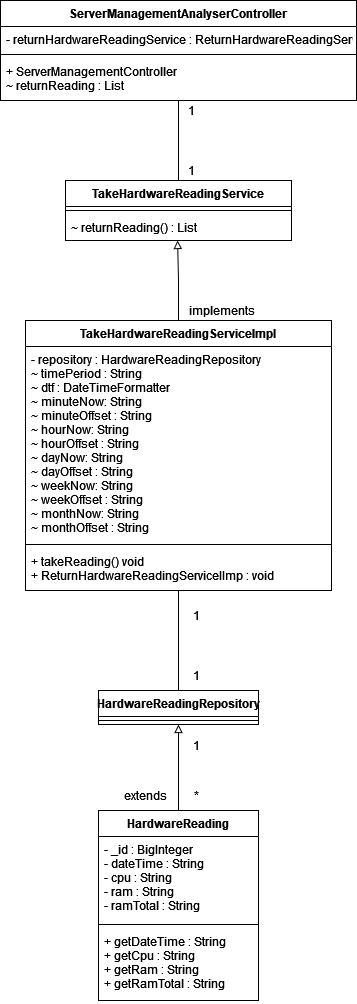

The diagram above was exported from draw.io. Its source (the exported page's mxGraphModel, read from the mxfile embedded in the PNG):
<mxGraphModel dx="1647" dy="909" grid="1" gridSize="10" guides="1" tooltips="1" connect="1" arrows="1" fold="1" page="1" pageScale="1" pageWidth="827" pageHeight="1169" math="0" shadow="0">
  <root>
    <mxCell id="0" />
    <mxCell id="1" parent="0" />
    <mxCell id="SxmBoxdIOeCgQ3alWcWk-9" style="edgeStyle=orthogonalEdgeStyle;rounded=0;orthogonalLoop=1;jettySize=auto;html=1;exitX=0.5;exitY=1;exitDx=0;exitDy=0;entryX=0.5;entryY=0;entryDx=0;entryDy=0;endArrow=none;endFill=0;" parent="1" source="SxmBoxdIOeCgQ3alWcWk-1" target="SxmBoxdIOeCgQ3alWcWk-5" edge="1">
      <mxGeometry relative="1" as="geometry" />
    </mxCell>
    <mxCell id="SxmBoxdIOeCgQ3alWcWk-1" value="ServerManagementAnalyserController" style="swimlane;fontStyle=1;align=center;verticalAlign=top;childLayout=stackLayout;horizontal=1;startSize=26;horizontalStack=0;resizeParent=1;resizeParentMax=0;resizeLast=0;collapsible=1;marginBottom=0;" parent="1" vertex="1">
      <mxGeometry x="269" y="80" width="356" height="100" as="geometry" />
    </mxCell>
    <mxCell id="SxmBoxdIOeCgQ3alWcWk-2" value="- returnHardwareReadingService : ReturnHardwareReadingService" style="text;strokeColor=none;fillColor=none;align=left;verticalAlign=top;spacingLeft=4;spacingRight=4;overflow=hidden;rotatable=0;points=[[0,0.5],[1,0.5]];portConstraint=eastwest;" parent="SxmBoxdIOeCgQ3alWcWk-1" vertex="1">
      <mxGeometry y="26" width="356" height="24" as="geometry" />
    </mxCell>
    <mxCell id="SxmBoxdIOeCgQ3alWcWk-3" value="" style="line;strokeWidth=1;fillColor=none;align=left;verticalAlign=middle;spacingTop=-1;spacingLeft=3;spacingRight=3;rotatable=0;labelPosition=right;points=[];portConstraint=eastwest;" parent="SxmBoxdIOeCgQ3alWcWk-1" vertex="1">
      <mxGeometry y="50" width="356" height="8" as="geometry" />
    </mxCell>
    <mxCell id="SxmBoxdIOeCgQ3alWcWk-4" value="+ ServerManagementController&#10;~ returnReading : List&#10;" style="text;strokeColor=none;fillColor=none;align=left;verticalAlign=top;spacingLeft=4;spacingRight=4;overflow=hidden;rotatable=0;points=[[0,0.5],[1,0.5]];portConstraint=eastwest;" parent="SxmBoxdIOeCgQ3alWcWk-1" vertex="1">
      <mxGeometry y="58" width="356" height="42" as="geometry" />
    </mxCell>
    <mxCell id="SxmBoxdIOeCgQ3alWcWk-5" value="TakeHardwareReadingService" style="swimlane;fontStyle=1;align=center;verticalAlign=top;childLayout=stackLayout;horizontal=1;startSize=26;horizontalStack=0;resizeParent=1;resizeParentMax=0;resizeLast=0;collapsible=1;marginBottom=0;" parent="1" vertex="1">
      <mxGeometry x="334" y="260" width="226" height="60" as="geometry" />
    </mxCell>
    <mxCell id="SxmBoxdIOeCgQ3alWcWk-7" value="" style="line;strokeWidth=1;fillColor=none;align=left;verticalAlign=middle;spacingTop=-1;spacingLeft=3;spacingRight=3;rotatable=0;labelPosition=right;points=[];portConstraint=eastwest;" parent="SxmBoxdIOeCgQ3alWcWk-5" vertex="1">
      <mxGeometry y="26" width="226" height="8" as="geometry" />
    </mxCell>
    <mxCell id="SxmBoxdIOeCgQ3alWcWk-8" value="~ returnReading() : List" style="text;strokeColor=none;fillColor=none;align=left;verticalAlign=top;spacingLeft=4;spacingRight=4;overflow=hidden;rotatable=0;points=[[0,0.5],[1,0.5]];portConstraint=eastwest;" parent="SxmBoxdIOeCgQ3alWcWk-5" vertex="1">
      <mxGeometry y="34" width="226" height="26" as="geometry" />
    </mxCell>
    <mxCell id="SxmBoxdIOeCgQ3alWcWk-10" value="1" style="text;html=1;align=center;verticalAlign=middle;resizable=0;points=[];autosize=1;strokeColor=none;fillColor=none;" parent="1" vertex="1">
      <mxGeometry x="450" y="180" width="20" height="20" as="geometry" />
    </mxCell>
    <mxCell id="SxmBoxdIOeCgQ3alWcWk-11" value="1" style="text;html=1;align=center;verticalAlign=middle;resizable=0;points=[];autosize=1;strokeColor=none;fillColor=none;" parent="1" vertex="1">
      <mxGeometry x="450" y="240" width="20" height="20" as="geometry" />
    </mxCell>
    <mxCell id="SxmBoxdIOeCgQ3alWcWk-16" style="edgeStyle=orthogonalEdgeStyle;rounded=0;orthogonalLoop=1;jettySize=auto;html=1;exitX=0.5;exitY=0;exitDx=0;exitDy=0;entryX=0.496;entryY=1;entryDx=0;entryDy=0;entryPerimeter=0;endArrow=block;endFill=0;" parent="1" source="SxmBoxdIOeCgQ3alWcWk-12" target="SxmBoxdIOeCgQ3alWcWk-8" edge="1">
      <mxGeometry relative="1" as="geometry" />
    </mxCell>
    <mxCell id="SxmBoxdIOeCgQ3alWcWk-22" style="edgeStyle=orthogonalEdgeStyle;rounded=0;orthogonalLoop=1;jettySize=auto;html=1;exitX=0.5;exitY=1;exitDx=0;exitDy=0;endArrow=none;endFill=0;" parent="1" source="SxmBoxdIOeCgQ3alWcWk-12" target="SxmBoxdIOeCgQ3alWcWk-18" edge="1">
      <mxGeometry relative="1" as="geometry" />
    </mxCell>
    <mxCell id="SxmBoxdIOeCgQ3alWcWk-12" value="TakeHardwareReadingServiceImpl" style="swimlane;fontStyle=1;align=center;verticalAlign=top;childLayout=stackLayout;horizontal=1;startSize=26;horizontalStack=0;resizeParent=1;resizeParentMax=0;resizeLast=0;collapsible=1;marginBottom=0;" parent="1" vertex="1">
      <mxGeometry x="294" y="400" width="306" height="270" as="geometry" />
    </mxCell>
    <mxCell id="SxmBoxdIOeCgQ3alWcWk-13" value="- repository : HardwareReadingRepository&#10;~ timePeriod : String&#10;~ dtf : DateTimeFormatter&#10;~ minuteNow: String&#10;~ minuteOffset : String&#10;~ hourNow: String&#10;~ hourOffset : String&#10;~ dayNow: String&#10;~ dayOffset : String&#10;~ weekNow: String&#10;~ weekOffset : String&#10;~ monthNow: String&#10;~ monthOffset : String" style="text;strokeColor=none;fillColor=none;align=left;verticalAlign=top;spacingLeft=4;spacingRight=4;overflow=hidden;rotatable=0;points=[[0,0.5],[1,0.5]];portConstraint=eastwest;" parent="SxmBoxdIOeCgQ3alWcWk-12" vertex="1">
      <mxGeometry y="26" width="306" height="194" as="geometry" />
    </mxCell>
    <mxCell id="SxmBoxdIOeCgQ3alWcWk-14" value="" style="line;strokeWidth=1;fillColor=none;align=left;verticalAlign=middle;spacingTop=-1;spacingLeft=3;spacingRight=3;rotatable=0;labelPosition=right;points=[];portConstraint=eastwest;" parent="SxmBoxdIOeCgQ3alWcWk-12" vertex="1">
      <mxGeometry y="220" width="306" height="8" as="geometry" />
    </mxCell>
    <mxCell id="SxmBoxdIOeCgQ3alWcWk-15" value="+ takeReading() void&#10;+ ReturnHardwareReadingServiceIImp : void&#10;" style="text;strokeColor=none;fillColor=none;align=left;verticalAlign=top;spacingLeft=4;spacingRight=4;overflow=hidden;rotatable=0;points=[[0,0.5],[1,0.5]];portConstraint=eastwest;" parent="SxmBoxdIOeCgQ3alWcWk-12" vertex="1">
      <mxGeometry y="228" width="306" height="42" as="geometry" />
    </mxCell>
    <mxCell id="SxmBoxdIOeCgQ3alWcWk-17" value="implements" style="text;html=1;align=center;verticalAlign=middle;resizable=0;points=[];autosize=1;strokeColor=none;fillColor=none;" parent="1" vertex="1">
      <mxGeometry x="450" y="380" width="80" height="20" as="geometry" />
    </mxCell>
    <mxCell id="SxmBoxdIOeCgQ3alWcWk-27" style="edgeStyle=orthogonalEdgeStyle;rounded=0;orthogonalLoop=1;jettySize=auto;html=1;exitX=0.5;exitY=1;exitDx=0;exitDy=0;entryX=0.5;entryY=0;entryDx=0;entryDy=0;endArrow=none;endFill=0;startArrow=block;startFill=0;" parent="1" source="SxmBoxdIOeCgQ3alWcWk-18" target="SxmBoxdIOeCgQ3alWcWk-23" edge="1">
      <mxGeometry relative="1" as="geometry" />
    </mxCell>
    <mxCell id="SxmBoxdIOeCgQ3alWcWk-18" value="HardwareReadingRepository" style="swimlane;align=center;verticalAlign=top;childLayout=stackLayout;horizontal=1;startSize=26;horizontalStack=0;resizeParent=1;resizeParentMax=0;resizeLast=0;collapsible=1;marginBottom=0;" parent="1" vertex="1">
      <mxGeometry x="367" y="770" width="160" height="34" as="geometry" />
    </mxCell>
    <mxCell id="SxmBoxdIOeCgQ3alWcWk-20" value="" style="line;strokeWidth=1;fillColor=none;align=left;verticalAlign=middle;spacingTop=-1;spacingLeft=3;spacingRight=3;rotatable=0;labelPosition=right;points=[];portConstraint=eastwest;" parent="SxmBoxdIOeCgQ3alWcWk-18" vertex="1">
      <mxGeometry y="26" width="160" height="8" as="geometry" />
    </mxCell>
    <mxCell id="SxmBoxdIOeCgQ3alWcWk-23" value="HardwareReading" style="swimlane;fontStyle=1;align=center;verticalAlign=top;childLayout=stackLayout;horizontal=1;startSize=26;horizontalStack=0;resizeParent=1;resizeParentMax=0;resizeLast=0;collapsible=1;marginBottom=0;" parent="1" vertex="1">
      <mxGeometry x="367" y="890" width="160" height="190" as="geometry" />
    </mxCell>
    <mxCell id="SxmBoxdIOeCgQ3alWcWk-24" value="- _id : BigInteger&#10;- dateTime : String&#10;- cpu : String&#10;- ram : String&#10;- ramTotal : String&#10;" style="text;strokeColor=none;fillColor=none;align=left;verticalAlign=top;spacingLeft=4;spacingRight=4;overflow=hidden;rotatable=0;points=[[0,0.5],[1,0.5]];portConstraint=eastwest;" parent="SxmBoxdIOeCgQ3alWcWk-23" vertex="1">
      <mxGeometry y="26" width="160" height="84" as="geometry" />
    </mxCell>
    <mxCell id="SxmBoxdIOeCgQ3alWcWk-25" value="" style="line;strokeWidth=1;fillColor=none;align=left;verticalAlign=middle;spacingTop=-1;spacingLeft=3;spacingRight=3;rotatable=0;labelPosition=right;points=[];portConstraint=eastwest;" parent="SxmBoxdIOeCgQ3alWcWk-23" vertex="1">
      <mxGeometry y="110" width="160" height="8" as="geometry" />
    </mxCell>
    <mxCell id="SxmBoxdIOeCgQ3alWcWk-26" value="+ getDateTime : String&#10;+ getCpu : String&#10;+ getRam : String&#10;+ getRamTotal : String" style="text;strokeColor=none;fillColor=none;align=left;verticalAlign=top;spacingLeft=4;spacingRight=4;overflow=hidden;rotatable=0;points=[[0,0.5],[1,0.5]];portConstraint=eastwest;" parent="SxmBoxdIOeCgQ3alWcWk-23" vertex="1">
      <mxGeometry y="118" width="160" height="72" as="geometry" />
    </mxCell>
    <mxCell id="zUKHOmlJRU0IThX-05zi-1" value="1" style="text;html=1;align=center;verticalAlign=middle;resizable=0;points=[];autosize=1;strokeColor=none;fillColor=none;" parent="1" vertex="1">
      <mxGeometry x="450" y="680" width="30" height="30" as="geometry" />
    </mxCell>
    <mxCell id="zUKHOmlJRU0IThX-05zi-2" value="1" style="text;html=1;align=center;verticalAlign=middle;resizable=0;points=[];autosize=1;strokeColor=none;fillColor=none;" parent="1" vertex="1">
      <mxGeometry x="450" y="740" width="30" height="30" as="geometry" />
    </mxCell>
    <mxCell id="zUKHOmlJRU0IThX-05zi-3" value="1" style="text;html=1;align=center;verticalAlign=middle;resizable=0;points=[];autosize=1;strokeColor=none;fillColor=none;" parent="1" vertex="1">
      <mxGeometry x="450" y="810" width="30" height="30" as="geometry" />
    </mxCell>
    <mxCell id="zUKHOmlJRU0IThX-05zi-4" value="*" style="text;html=1;align=center;verticalAlign=middle;resizable=0;points=[];autosize=1;strokeColor=none;fillColor=none;" parent="1" vertex="1">
      <mxGeometry x="450" y="860" width="30" height="30" as="geometry" />
    </mxCell>
    <mxCell id="M0YjtGM4ocpPmR6_3Fk_-1" value="extends" style="text;html=1;align=center;verticalAlign=middle;resizable=0;points=[];autosize=1;strokeColor=none;fillColor=none;" vertex="1" parent="1">
      <mxGeometry x="384" y="860" width="60" height="30" as="geometry" />
    </mxCell>
  </root>
</mxGraphModel>